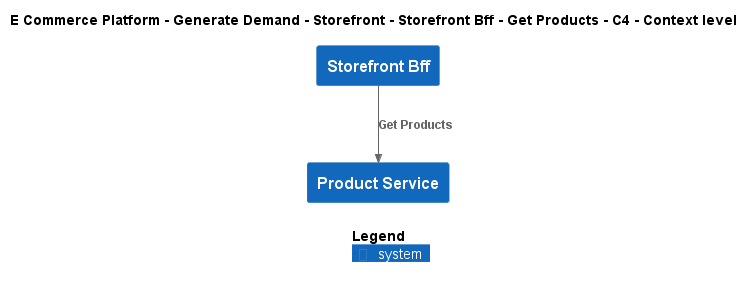

The diagram above was rendered by PlantUML. Its source (embedded in the PNG):
@startuml
!include ..\..\..\..\..\..\..\.c4s\C4_Context.puml

AddElementTag("c4interflow:lifecycle:new", $bgColor=green, $fontColor=#ffffff, $borderColor=green, $shadowing="False")
AddElementTag("c4interflow:lifecycle:changed", $bgColor=orange, $fontColor=#ffffff, $borderColor=orange, $shadowing="False")
AddElementTag("c4interflow:lifecycle:removed", $bgColor=red, $fontColor=#ffffff, $borderColor=red, $shadowing="False")

AddRelTag("c4interflow:lifecycle:new", $textColor=green, $lineColor=green)
AddRelTag("c4interflow:lifecycle:changed", $textColor=orange, $lineColor=orange)
AddRelTag("c4interflow:lifecycle:removed", $textColor=red, $lineColor=red)

SHOW_PERSON_PORTRAIT()
LAYOUT_TOP_DOWN()

skinparam linetype polyline

title E Commerce Platform - Generate Demand - Storefront - Storefront Bff - Get Products - C4 - Context level

System(ECommercePlatform.GenerateDemand.Storefront.SoftwareSystems.StorefrontBff, "Storefront Bff", "")
System(ECommercePlatform.CreateProduct.ProductInformationManagement.SoftwareSystems.ProductService, "Product Service", "")

Rel(ECommercePlatform.GenerateDemand.Storefront.SoftwareSystems.StorefrontBff, ECommercePlatform.CreateProduct.ProductInformationManagement.SoftwareSystems.ProductService, "Get Products")


SHOW_LEGEND()
@enduml